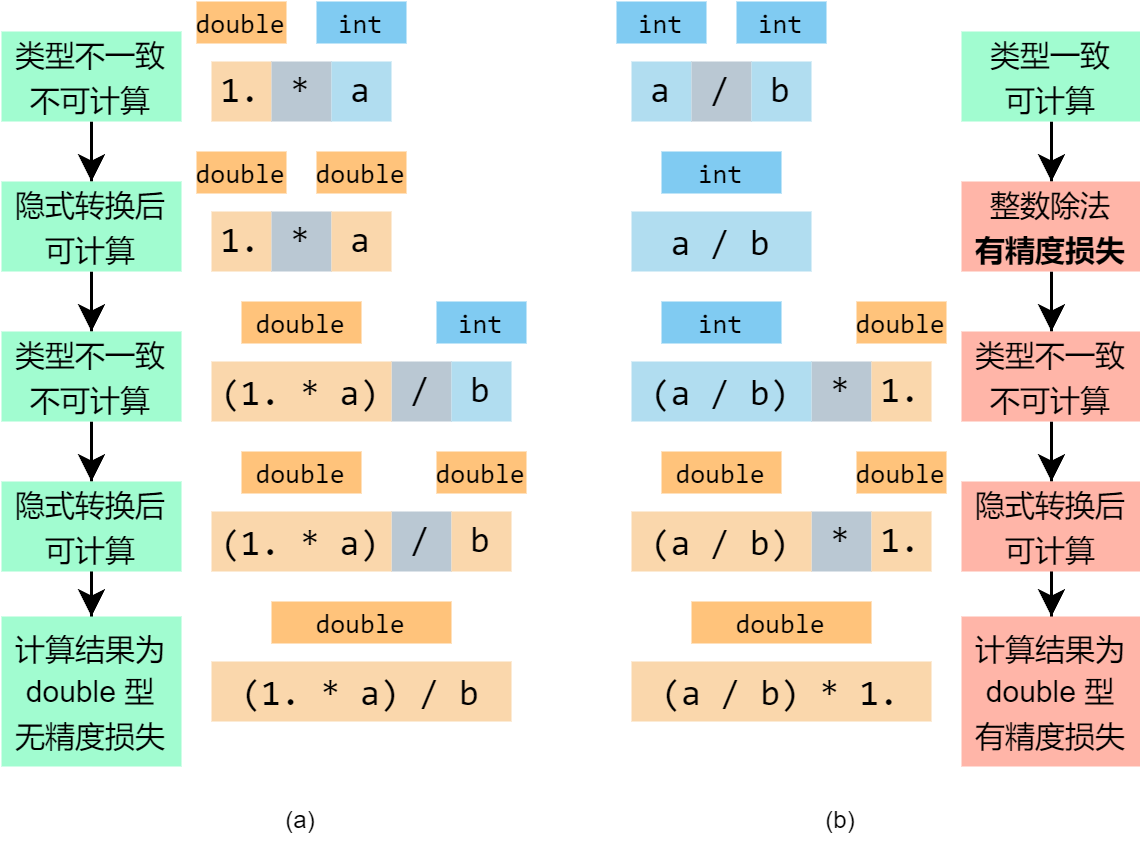

The diagram above was exported from draw.io. Its source (the exported page's mxGraphModel, read from the mxfile embedded in the PNG):
<mxGraphModel dx="977" dy="671" grid="1" gridSize="10" guides="1" tooltips="1" connect="1" arrows="1" fold="1" page="1" pageScale="1" pageWidth="850" pageHeight="1100" math="0" shadow="0">
  <root>
    <mxCell id="0" />
    <mxCell id="1" parent="0" />
    <mxCell id="cRGoLz7t1oIb9Vsy95VB-5" value="&lt;font face=&quot;Consolas&quot;&gt;1.&lt;/font&gt;" style="rounded=0;whiteSpace=wrap;html=1;strokeColor=none;fillColor=#fad7ac;" parent="1" vertex="1">
      <mxGeometry x="180" y="150" width="20" height="20" as="geometry" />
    </mxCell>
    <mxCell id="cRGoLz7t1oIb9Vsy95VB-6" value="&lt;font face=&quot;Consolas&quot;&gt;*&lt;/font&gt;" style="rounded=0;whiteSpace=wrap;html=1;fillColor=#bac8d3;strokeColor=none;" parent="1" vertex="1">
      <mxGeometry x="200" y="150" width="20" height="20" as="geometry" />
    </mxCell>
    <mxCell id="cRGoLz7t1oIb9Vsy95VB-7" value="&lt;font face=&quot;Consolas&quot;&gt;a&lt;/font&gt;" style="rounded=0;whiteSpace=wrap;html=1;strokeColor=none;fillColor=#b1ddf0;" parent="1" vertex="1">
      <mxGeometry x="220" y="150" width="20" height="20" as="geometry" />
    </mxCell>
    <mxCell id="cRGoLz7t1oIb9Vsy95VB-8" value="&lt;font face=&quot;Consolas&quot;&gt;/&lt;/font&gt;" style="rounded=0;whiteSpace=wrap;html=1;strokeColor=none;fillColor=#bac8d3;" parent="1" vertex="1">
      <mxGeometry x="240" y="250" width="20" height="20" as="geometry" />
    </mxCell>
    <mxCell id="cRGoLz7t1oIb9Vsy95VB-9" value="&lt;font face=&quot;Consolas&quot;&gt;b&lt;/font&gt;" style="rounded=0;whiteSpace=wrap;html=1;strokeColor=none;fillColor=#b1ddf0;" parent="1" vertex="1">
      <mxGeometry x="260" y="250" width="20" height="20" as="geometry" />
    </mxCell>
    <mxCell id="cRGoLz7t1oIb9Vsy95VB-11" value="&lt;font face=&quot;consolas&quot; style=&quot;font-size: 9px;&quot;&gt;double&lt;/font&gt;" style="text;html=1;strokeColor=none;fillColor=#ffc37b;align=center;verticalAlign=middle;whiteSpace=wrap;rounded=0;gradientColor=none;horizontal=1;labelPosition=center;verticalLabelPosition=middle;" parent="1" vertex="1">
      <mxGeometry x="175" y="130" width="30" height="14" as="geometry" />
    </mxCell>
    <mxCell id="cRGoLz7t1oIb9Vsy95VB-13" value="&lt;font face=&quot;consolas&quot; style=&quot;font-size: 9px;&quot;&gt;int&lt;/font&gt;" style="text;html=1;strokeColor=none;fillColor=#80cbf2;align=center;verticalAlign=middle;whiteSpace=wrap;rounded=0;gradientColor=none;" parent="1" vertex="1">
      <mxGeometry x="215" y="130" width="30" height="14" as="geometry" />
    </mxCell>
    <mxCell id="cRGoLz7t1oIb9Vsy95VB-24" value="" style="edgeStyle=orthogonalEdgeStyle;rounded=0;orthogonalLoop=1;jettySize=auto;html=1;" parent="1" source="cRGoLz7t1oIb9Vsy95VB-15" target="cRGoLz7t1oIb9Vsy95VB-23" edge="1">
      <mxGeometry relative="1" as="geometry" />
    </mxCell>
    <mxCell id="cRGoLz7t1oIb9Vsy95VB-15" value="&lt;font style=&quot;font-size: 10px;&quot;&gt;类型不一致&lt;br&gt;不可计算&lt;/font&gt;" style="text;html=1;strokeColor=none;fillColor=#a1fcd0;align=center;verticalAlign=middle;whiteSpace=wrap;rounded=0;" parent="1" vertex="1">
      <mxGeometry x="110" y="140" width="60" height="30" as="geometry" />
    </mxCell>
    <mxCell id="cRGoLz7t1oIb9Vsy95VB-16" value="&lt;font face=&quot;Consolas&quot;&gt;1.&lt;/font&gt;" style="rounded=0;whiteSpace=wrap;html=1;strokeColor=none;fillColor=#fad7ac;" parent="1" vertex="1">
      <mxGeometry x="180" y="200" width="20" height="20" as="geometry" />
    </mxCell>
    <mxCell id="cRGoLz7t1oIb9Vsy95VB-17" value="&lt;font face=&quot;Consolas&quot;&gt;*&lt;/font&gt;" style="rounded=0;whiteSpace=wrap;html=1;fillColor=#bac8d3;strokeColor=none;" parent="1" vertex="1">
      <mxGeometry x="200" y="200" width="20" height="20" as="geometry" />
    </mxCell>
    <mxCell id="cRGoLz7t1oIb9Vsy95VB-18" value="&lt;font face=&quot;Consolas&quot;&gt;a&lt;/font&gt;" style="rounded=0;whiteSpace=wrap;html=1;strokeColor=none;fillColor=#fad7ac;" parent="1" vertex="1">
      <mxGeometry x="220" y="200" width="20" height="20" as="geometry" />
    </mxCell>
    <mxCell id="cRGoLz7t1oIb9Vsy95VB-42" style="edgeStyle=orthogonalEdgeStyle;rounded=0;orthogonalLoop=1;jettySize=auto;html=1;entryX=0.5;entryY=0;entryDx=0;entryDy=0;" parent="1" source="cRGoLz7t1oIb9Vsy95VB-23" target="cRGoLz7t1oIb9Vsy95VB-28" edge="1">
      <mxGeometry relative="1" as="geometry" />
    </mxCell>
    <mxCell id="cRGoLz7t1oIb9Vsy95VB-23" value="&lt;font style=&quot;font-size: 10px;&quot;&gt;隐式转换后&lt;br&gt;可计算&lt;/font&gt;" style="text;html=1;strokeColor=none;fillColor=#a1fcd0;align=center;verticalAlign=middle;whiteSpace=wrap;rounded=0;" parent="1" vertex="1">
      <mxGeometry x="110" y="190" width="60" height="30" as="geometry" />
    </mxCell>
    <mxCell id="cRGoLz7t1oIb9Vsy95VB-25" value="&lt;p style=&quot;line-height: 100%;&quot;&gt;&lt;font face=&quot;Consolas&quot;&gt;(1. * a)&lt;/font&gt;&lt;/p&gt;" style="rounded=0;whiteSpace=wrap;html=1;strokeColor=none;fillColor=#fad7ac;align=center;" parent="1" vertex="1">
      <mxGeometry x="180" y="250" width="60" height="20" as="geometry" />
    </mxCell>
    <mxCell id="cRGoLz7t1oIb9Vsy95VB-27" value="" style="edgeStyle=orthogonalEdgeStyle;rounded=0;orthogonalLoop=1;jettySize=auto;html=1;" parent="1" source="cRGoLz7t1oIb9Vsy95VB-28" target="cRGoLz7t1oIb9Vsy95VB-29" edge="1">
      <mxGeometry relative="1" as="geometry" />
    </mxCell>
    <mxCell id="cRGoLz7t1oIb9Vsy95VB-28" value="&lt;font style=&quot;font-size: 10px;&quot;&gt;类型不一致&lt;br&gt;不可计算&lt;/font&gt;" style="text;html=1;strokeColor=none;fillColor=#a1fcd0;align=center;verticalAlign=middle;whiteSpace=wrap;rounded=0;gradientColor=none;" parent="1" vertex="1">
      <mxGeometry x="110" y="240" width="60" height="30" as="geometry" />
    </mxCell>
    <mxCell id="cRGoLz7t1oIb9Vsy95VB-38" value="" style="edgeStyle=orthogonalEdgeStyle;rounded=0;orthogonalLoop=1;jettySize=auto;html=1;" parent="1" source="cRGoLz7t1oIb9Vsy95VB-29" target="cRGoLz7t1oIb9Vsy95VB-37" edge="1">
      <mxGeometry relative="1" as="geometry" />
    </mxCell>
    <mxCell id="cRGoLz7t1oIb9Vsy95VB-29" value="&lt;font style=&quot;font-size: 10px;&quot;&gt;隐式转换后&lt;br&gt;可计算&lt;/font&gt;" style="text;html=1;strokeColor=none;fillColor=#a1fcd0;align=center;verticalAlign=middle;whiteSpace=wrap;rounded=0;" parent="1" vertex="1">
      <mxGeometry x="110" y="290" width="60" height="30" as="geometry" />
    </mxCell>
    <mxCell id="cRGoLz7t1oIb9Vsy95VB-30" value="&lt;font face=&quot;Consolas&quot;&gt;/&lt;/font&gt;" style="rounded=0;whiteSpace=wrap;html=1;strokeColor=none;fillColor=#bac8d3;" parent="1" vertex="1">
      <mxGeometry x="240" y="300" width="20" height="20" as="geometry" />
    </mxCell>
    <mxCell id="cRGoLz7t1oIb9Vsy95VB-31" value="&lt;font face=&quot;Consolas&quot;&gt;b&lt;/font&gt;" style="rounded=0;whiteSpace=wrap;html=1;strokeColor=none;fillColor=#fad7ac;" parent="1" vertex="1">
      <mxGeometry x="260" y="300" width="20" height="20" as="geometry" />
    </mxCell>
    <mxCell id="cRGoLz7t1oIb9Vsy95VB-33" value="&lt;p style=&quot;line-height: 100%;&quot;&gt;&lt;font face=&quot;Consolas&quot;&gt;(1. * a)&lt;/font&gt;&lt;/p&gt;" style="rounded=0;whiteSpace=wrap;html=1;strokeColor=none;fillColor=#fad7ac;align=center;" parent="1" vertex="1">
      <mxGeometry x="180" y="300" width="60" height="20" as="geometry" />
    </mxCell>
    <mxCell id="cRGoLz7t1oIb9Vsy95VB-35" value="&lt;p style=&quot;line-height: 100%;&quot;&gt;&lt;font face=&quot;Consolas&quot;&gt;(1. * a) / b&lt;/font&gt;&lt;/p&gt;" style="rounded=0;whiteSpace=wrap;html=1;strokeColor=none;fillColor=#fad7ac;align=center;" parent="1" vertex="1">
      <mxGeometry x="180" y="350" width="100" height="20" as="geometry" />
    </mxCell>
    <mxCell id="cRGoLz7t1oIb9Vsy95VB-37" value="&lt;font style=&quot;font-size: 10px;&quot;&gt;计算结果为&lt;br&gt;double 型&lt;br&gt;无精度损失&lt;br&gt;&lt;/font&gt;" style="text;html=1;strokeColor=none;fillColor=#a1fcd0;align=center;verticalAlign=middle;whiteSpace=wrap;rounded=0;" parent="1" vertex="1">
      <mxGeometry x="110" y="335" width="60" height="50" as="geometry" />
    </mxCell>
    <mxCell id="XmA19EqEdnV4cqe7tHVO-2" value="&lt;h2 style=&quot;font-size: 8px;&quot;&gt;&lt;span style=&quot;font-weight: normal; background-color: initial;&quot;&gt;&lt;font style=&quot;font-size: 8px;&quot;&gt;(a&lt;/font&gt;&lt;font style=&quot;font-size: 8px;&quot;&gt;)&lt;/font&gt;&lt;/span&gt;&lt;br&gt;&lt;/h2&gt;" style="text;html=1;strokeColor=none;fillColor=none;align=center;verticalAlign=middle;whiteSpace=wrap;rounded=0;" parent="1" vertex="1">
      <mxGeometry x="180" y="395" width="60" height="15" as="geometry" />
    </mxCell>
    <mxCell id="XeMqBI3337VZsXZ9aHH5-1" value="&lt;font face=&quot;Consolas&quot;&gt;a&lt;/font&gt;" style="rounded=0;whiteSpace=wrap;html=1;strokeColor=none;fillColor=#b1ddf0;" parent="1" vertex="1">
      <mxGeometry x="320" y="150" width="20" height="20" as="geometry" />
    </mxCell>
    <mxCell id="XeMqBI3337VZsXZ9aHH5-2" value="&lt;font face=&quot;Consolas&quot;&gt;/&lt;/font&gt;" style="rounded=0;whiteSpace=wrap;html=1;fillColor=#bac8d3;strokeColor=none;" parent="1" vertex="1">
      <mxGeometry x="340" y="150" width="20" height="20" as="geometry" />
    </mxCell>
    <mxCell id="XeMqBI3337VZsXZ9aHH5-3" value="&lt;font face=&quot;Consolas&quot;&gt;b&lt;/font&gt;" style="rounded=0;whiteSpace=wrap;html=1;strokeColor=none;fillColor=#b1ddf0;" parent="1" vertex="1">
      <mxGeometry x="360" y="150" width="20" height="20" as="geometry" />
    </mxCell>
    <mxCell id="XeMqBI3337VZsXZ9aHH5-4" value="&lt;font face=&quot;Consolas&quot;&gt;*&lt;/font&gt;" style="rounded=0;whiteSpace=wrap;html=1;strokeColor=none;fillColor=#bac8d3;" parent="1" vertex="1">
      <mxGeometry x="380" y="250" width="20" height="20" as="geometry" />
    </mxCell>
    <mxCell id="XeMqBI3337VZsXZ9aHH5-5" value="&lt;font face=&quot;Consolas&quot;&gt;1.&lt;br&gt;&lt;/font&gt;" style="rounded=0;whiteSpace=wrap;html=1;strokeColor=none;fillColor=#fad7ac;" parent="1" vertex="1">
      <mxGeometry x="400" y="250" width="20" height="20" as="geometry" />
    </mxCell>
    <mxCell id="XeMqBI3337VZsXZ9aHH5-9" value="" style="edgeStyle=orthogonalEdgeStyle;rounded=0;orthogonalLoop=1;jettySize=auto;html=1;" parent="1" source="XeMqBI3337VZsXZ9aHH5-10" target="XeMqBI3337VZsXZ9aHH5-17" edge="1">
      <mxGeometry relative="1" as="geometry" />
    </mxCell>
    <mxCell id="XeMqBI3337VZsXZ9aHH5-10" value="&lt;font style=&quot;font-size: 10px;&quot;&gt;类型一致&lt;br&gt;可计算&lt;/font&gt;" style="text;html=1;strokeColor=none;fillColor=#a1fcd0;align=center;verticalAlign=middle;whiteSpace=wrap;rounded=0;" parent="1" vertex="1">
      <mxGeometry x="430" y="140" width="60" height="30" as="geometry" />
    </mxCell>
    <mxCell id="XeMqBI3337VZsXZ9aHH5-16" style="edgeStyle=orthogonalEdgeStyle;rounded=0;orthogonalLoop=1;jettySize=auto;html=1;entryX=0.5;entryY=0;entryDx=0;entryDy=0;" parent="1" source="XeMqBI3337VZsXZ9aHH5-17" target="XeMqBI3337VZsXZ9aHH5-21" edge="1">
      <mxGeometry relative="1" as="geometry" />
    </mxCell>
    <mxCell id="XeMqBI3337VZsXZ9aHH5-17" value="&lt;span style=&quot;font-size: 10px;&quot;&gt;整数除法&lt;br&gt;&lt;b&gt;有精度损失&lt;/b&gt;&lt;/span&gt;" style="text;html=1;strokeColor=none;fillColor=#ffb5a8;align=center;verticalAlign=middle;whiteSpace=wrap;rounded=0;" parent="1" vertex="1">
      <mxGeometry x="430" y="190" width="60" height="30" as="geometry" />
    </mxCell>
    <mxCell id="XeMqBI3337VZsXZ9aHH5-18" value="&lt;p style=&quot;line-height: 100%;&quot;&gt;&lt;font face=&quot;Consolas&quot;&gt;(a / b)&lt;/font&gt;&lt;/p&gt;" style="rounded=0;whiteSpace=wrap;html=1;strokeColor=none;fillColor=#b1ddf0;align=center;" parent="1" vertex="1">
      <mxGeometry x="320" y="250" width="60" height="20" as="geometry" />
    </mxCell>
    <mxCell id="XeMqBI3337VZsXZ9aHH5-20" value="" style="edgeStyle=orthogonalEdgeStyle;rounded=0;orthogonalLoop=1;jettySize=auto;html=1;" parent="1" source="XeMqBI3337VZsXZ9aHH5-21" target="XeMqBI3337VZsXZ9aHH5-23" edge="1">
      <mxGeometry relative="1" as="geometry" />
    </mxCell>
    <mxCell id="XeMqBI3337VZsXZ9aHH5-21" value="&lt;font style=&quot;font-size: 10px;&quot;&gt;类型不一致&lt;br&gt;不可计算&lt;/font&gt;" style="text;html=1;strokeColor=none;fillColor=#ffb5a8;align=center;verticalAlign=middle;whiteSpace=wrap;rounded=0;" parent="1" vertex="1">
      <mxGeometry x="430" y="240" width="60" height="30" as="geometry" />
    </mxCell>
    <mxCell id="XeMqBI3337VZsXZ9aHH5-22" value="" style="edgeStyle=orthogonalEdgeStyle;rounded=0;orthogonalLoop=1;jettySize=auto;html=1;" parent="1" source="XeMqBI3337VZsXZ9aHH5-23" target="XeMqBI3337VZsXZ9aHH5-31" edge="1">
      <mxGeometry relative="1" as="geometry" />
    </mxCell>
    <mxCell id="XeMqBI3337VZsXZ9aHH5-23" value="&lt;font style=&quot;font-size: 10px;&quot;&gt;隐式转换后&lt;br&gt;可计算&lt;/font&gt;" style="text;html=1;strokeColor=none;fillColor=#ffb5a8;align=center;verticalAlign=middle;whiteSpace=wrap;rounded=0;" parent="1" vertex="1">
      <mxGeometry x="430" y="290" width="60" height="30" as="geometry" />
    </mxCell>
    <mxCell id="XeMqBI3337VZsXZ9aHH5-24" value="&lt;font face=&quot;Consolas&quot;&gt;*&lt;/font&gt;" style="rounded=0;whiteSpace=wrap;html=1;strokeColor=none;fillColor=#bac8d3;" parent="1" vertex="1">
      <mxGeometry x="380" y="300" width="20" height="20" as="geometry" />
    </mxCell>
    <mxCell id="XeMqBI3337VZsXZ9aHH5-25" value="&lt;font face=&quot;Consolas&quot;&gt;1.&lt;/font&gt;" style="rounded=0;whiteSpace=wrap;html=1;strokeColor=none;fillColor=#fad7ac;" parent="1" vertex="1">
      <mxGeometry x="400" y="300" width="20" height="20" as="geometry" />
    </mxCell>
    <mxCell id="XeMqBI3337VZsXZ9aHH5-27" value="&lt;p style=&quot;line-height: 100%;&quot;&gt;&lt;font face=&quot;Consolas&quot;&gt;(a / b)&lt;/font&gt;&lt;/p&gt;" style="rounded=0;whiteSpace=wrap;html=1;strokeColor=none;fillColor=#fad7ac;align=center;" parent="1" vertex="1">
      <mxGeometry x="320" y="300" width="60" height="20" as="geometry" />
    </mxCell>
    <mxCell id="XeMqBI3337VZsXZ9aHH5-29" value="&lt;p style=&quot;line-height: 100%;&quot;&gt;&lt;font face=&quot;Consolas&quot;&gt;(a / b) * 1.&lt;/font&gt;&lt;/p&gt;" style="rounded=0;whiteSpace=wrap;html=1;strokeColor=none;fillColor=#fad7ac;align=center;" parent="1" vertex="1">
      <mxGeometry x="320" y="350" width="100" height="20" as="geometry" />
    </mxCell>
    <mxCell id="XeMqBI3337VZsXZ9aHH5-31" value="&lt;font style=&quot;font-size: 10px;&quot;&gt;计算结果为&lt;br&gt;double 型&lt;br&gt;有精度损失&lt;br&gt;&lt;/font&gt;" style="text;html=1;strokeColor=none;fillColor=#ffb5a8;align=center;verticalAlign=middle;whiteSpace=wrap;rounded=0;" parent="1" vertex="1">
      <mxGeometry x="430" y="335" width="60" height="50" as="geometry" />
    </mxCell>
    <mxCell id="XeMqBI3337VZsXZ9aHH5-33" value="&lt;p style=&quot;line-height: 100%;&quot;&gt;&lt;font face=&quot;Consolas&quot;&gt;a / b&lt;/font&gt;&lt;/p&gt;" style="rounded=0;whiteSpace=wrap;html=1;strokeColor=none;fillColor=#b1ddf0;align=center;" parent="1" vertex="1">
      <mxGeometry x="320" y="200" width="60" height="20" as="geometry" />
    </mxCell>
    <mxCell id="XeMqBI3337VZsXZ9aHH5-34" value="&lt;h2 style=&quot;font-size: 8px;&quot;&gt;&lt;span style=&quot;font-weight: 400;&quot;&gt;(b)&lt;/span&gt;&lt;/h2&gt;" style="text;html=1;strokeColor=none;fillColor=none;align=center;verticalAlign=middle;whiteSpace=wrap;rounded=0;" parent="1" vertex="1">
      <mxGeometry x="360" y="395" width="60" height="15" as="geometry" />
    </mxCell>
    <mxCell id="-E-i0b-h9xtovGAlGGk8-1" value="&lt;font face=&quot;consolas&quot; style=&quot;font-size: 9px;&quot;&gt;double&lt;/font&gt;" style="text;html=1;strokeColor=none;fillColor=#ffc37b;align=center;verticalAlign=middle;whiteSpace=wrap;rounded=0;gradientColor=none;horizontal=1;labelPosition=center;verticalLabelPosition=middle;" parent="1" vertex="1">
      <mxGeometry x="175" y="180" width="30" height="14" as="geometry" />
    </mxCell>
    <mxCell id="-E-i0b-h9xtovGAlGGk8-2" value="&lt;font face=&quot;consolas&quot; style=&quot;font-size: 9px;&quot;&gt;double&lt;/font&gt;" style="text;html=1;strokeColor=none;fillColor=#ffc37b;align=center;verticalAlign=middle;whiteSpace=wrap;rounded=0;gradientColor=none;horizontal=1;labelPosition=center;verticalLabelPosition=middle;" parent="1" vertex="1">
      <mxGeometry x="215" y="180" width="30" height="14" as="geometry" />
    </mxCell>
    <mxCell id="-E-i0b-h9xtovGAlGGk8-3" value="&lt;font face=&quot;consolas&quot; style=&quot;font-size: 9px;&quot;&gt;double&lt;/font&gt;" style="text;html=1;strokeColor=none;fillColor=#ffc37b;align=center;verticalAlign=middle;whiteSpace=wrap;rounded=0;gradientColor=none;horizontal=1;labelPosition=center;verticalLabelPosition=middle;" parent="1" vertex="1">
      <mxGeometry x="190" y="230" width="40" height="14" as="geometry" />
    </mxCell>
    <mxCell id="-E-i0b-h9xtovGAlGGk8-4" value="&lt;font face=&quot;consolas&quot; style=&quot;font-size: 9px;&quot;&gt;double&lt;/font&gt;" style="text;html=1;strokeColor=none;fillColor=#ffc37b;align=center;verticalAlign=middle;whiteSpace=wrap;rounded=0;gradientColor=none;horizontal=1;labelPosition=center;verticalLabelPosition=middle;" parent="1" vertex="1">
      <mxGeometry x="190" y="280" width="40" height="14" as="geometry" />
    </mxCell>
    <mxCell id="-E-i0b-h9xtovGAlGGk8-5" value="&lt;font face=&quot;consolas&quot; style=&quot;font-size: 9px;&quot;&gt;double&lt;/font&gt;" style="text;html=1;strokeColor=none;fillColor=#ffc37b;align=center;verticalAlign=middle;whiteSpace=wrap;rounded=0;gradientColor=none;horizontal=1;labelPosition=center;verticalLabelPosition=middle;" parent="1" vertex="1">
      <mxGeometry x="255" y="280" width="30" height="14" as="geometry" />
    </mxCell>
    <mxCell id="-E-i0b-h9xtovGAlGGk8-6" value="&lt;font face=&quot;consolas&quot; style=&quot;font-size: 9px;&quot;&gt;int&lt;/font&gt;" style="text;html=1;strokeColor=none;fillColor=#80cbf2;align=center;verticalAlign=middle;whiteSpace=wrap;rounded=0;gradientColor=none;" parent="1" vertex="1">
      <mxGeometry x="255" y="230" width="30" height="14" as="geometry" />
    </mxCell>
    <mxCell id="-E-i0b-h9xtovGAlGGk8-7" value="&lt;font face=&quot;consolas&quot; style=&quot;font-size: 9px;&quot;&gt;double&lt;/font&gt;" style="text;html=1;strokeColor=none;fillColor=#ffc37b;align=center;verticalAlign=middle;whiteSpace=wrap;rounded=0;gradientColor=none;horizontal=1;labelPosition=center;verticalLabelPosition=middle;" parent="1" vertex="1">
      <mxGeometry x="200" y="330" width="60" height="14" as="geometry" />
    </mxCell>
    <mxCell id="-E-i0b-h9xtovGAlGGk8-8" value="&lt;font face=&quot;consolas&quot; style=&quot;font-size: 9px;&quot;&gt;double&lt;/font&gt;" style="text;html=1;strokeColor=none;fillColor=#ffc37b;align=center;verticalAlign=middle;whiteSpace=wrap;rounded=0;gradientColor=none;horizontal=1;labelPosition=center;verticalLabelPosition=middle;" parent="1" vertex="1">
      <mxGeometry x="340" y="330" width="60" height="14" as="geometry" />
    </mxCell>
    <mxCell id="-E-i0b-h9xtovGAlGGk8-9" value="&lt;font face=&quot;consolas&quot; style=&quot;font-size: 9px;&quot;&gt;double&lt;/font&gt;" style="text;html=1;strokeColor=none;fillColor=#ffc37b;align=center;verticalAlign=middle;whiteSpace=wrap;rounded=0;gradientColor=none;horizontal=1;labelPosition=center;verticalLabelPosition=middle;" parent="1" vertex="1">
      <mxGeometry x="330" y="280" width="40" height="14" as="geometry" />
    </mxCell>
    <mxCell id="-E-i0b-h9xtovGAlGGk8-10" value="&lt;font face=&quot;consolas&quot; style=&quot;font-size: 9px;&quot;&gt;double&lt;/font&gt;" style="text;html=1;strokeColor=none;fillColor=#ffc37b;align=center;verticalAlign=middle;whiteSpace=wrap;rounded=0;gradientColor=none;horizontal=1;labelPosition=center;verticalLabelPosition=middle;" parent="1" vertex="1">
      <mxGeometry x="395" y="280" width="30" height="14" as="geometry" />
    </mxCell>
    <mxCell id="-E-i0b-h9xtovGAlGGk8-11" value="&lt;font face=&quot;consolas&quot; style=&quot;font-size: 9px;&quot;&gt;int&lt;/font&gt;" style="text;html=1;strokeColor=none;fillColor=#80cbf2;align=center;verticalAlign=middle;whiteSpace=wrap;rounded=0;gradientColor=none;" parent="1" vertex="1">
      <mxGeometry x="330" y="230" width="40" height="14" as="geometry" />
    </mxCell>
    <mxCell id="-E-i0b-h9xtovGAlGGk8-12" value="&lt;font face=&quot;consolas&quot; style=&quot;font-size: 9px;&quot;&gt;double&lt;/font&gt;" style="text;html=1;strokeColor=none;fillColor=#ffc37b;align=center;verticalAlign=middle;whiteSpace=wrap;rounded=0;gradientColor=none;horizontal=1;labelPosition=center;verticalLabelPosition=middle;" parent="1" vertex="1">
      <mxGeometry x="395" y="230" width="30" height="14" as="geometry" />
    </mxCell>
    <mxCell id="-E-i0b-h9xtovGAlGGk8-13" value="&lt;font face=&quot;consolas&quot; style=&quot;font-size: 9px;&quot;&gt;int&lt;/font&gt;" style="text;html=1;strokeColor=none;fillColor=#80cbf2;align=center;verticalAlign=middle;whiteSpace=wrap;rounded=0;gradientColor=none;" parent="1" vertex="1">
      <mxGeometry x="330" y="180" width="40" height="14" as="geometry" />
    </mxCell>
    <mxCell id="-E-i0b-h9xtovGAlGGk8-14" value="&lt;font face=&quot;consolas&quot; style=&quot;font-size: 9px;&quot;&gt;int&lt;/font&gt;" style="text;html=1;strokeColor=none;fillColor=#80cbf2;align=center;verticalAlign=middle;whiteSpace=wrap;rounded=0;gradientColor=none;" parent="1" vertex="1">
      <mxGeometry x="315" y="130" width="30" height="14" as="geometry" />
    </mxCell>
    <mxCell id="-E-i0b-h9xtovGAlGGk8-15" value="&lt;font face=&quot;consolas&quot; style=&quot;font-size: 9px;&quot;&gt;int&lt;/font&gt;" style="text;html=1;strokeColor=none;fillColor=#80cbf2;align=center;verticalAlign=middle;whiteSpace=wrap;rounded=0;gradientColor=none;" parent="1" vertex="1">
      <mxGeometry x="355" y="130" width="30" height="14" as="geometry" />
    </mxCell>
  </root>
</mxGraphModel>